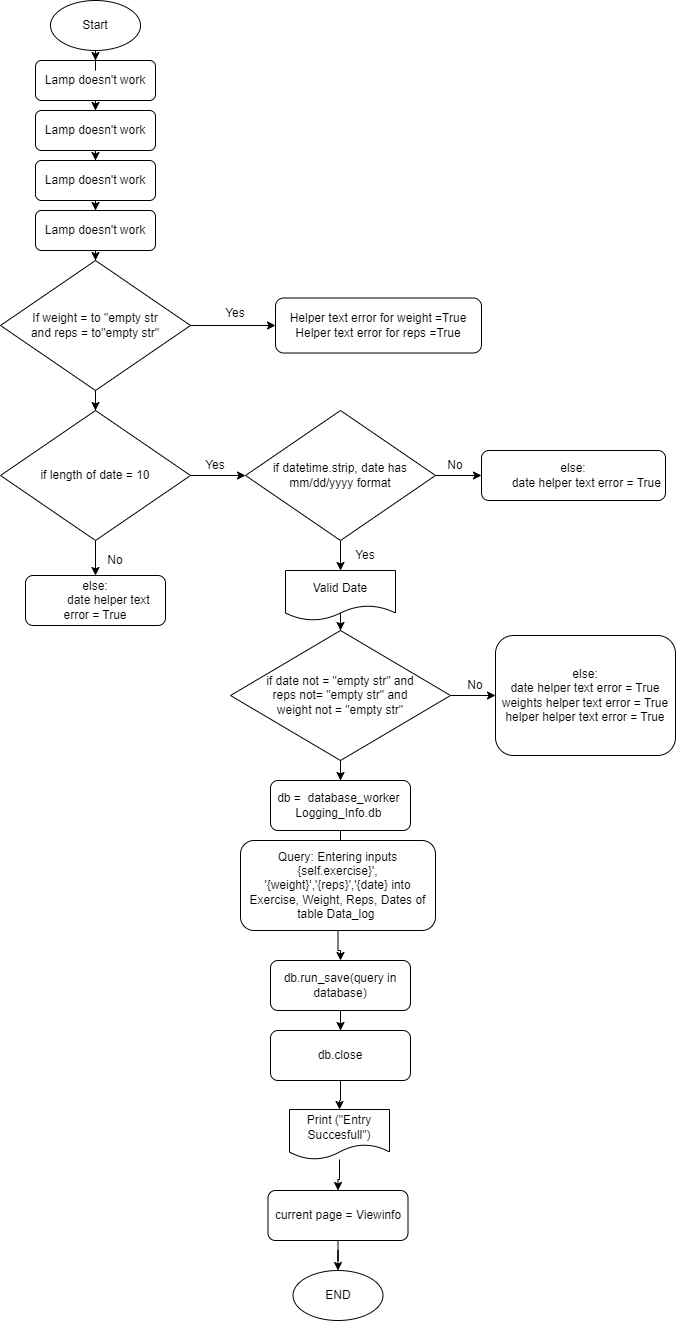

The diagram above was exported from draw.io. Its source (the exported page's mxGraphModel, read from the mxfile embedded in the PNG):
<mxGraphModel dx="712" dy="746" grid="1" gridSize="10" guides="1" tooltips="1" connect="1" arrows="1" fold="1" page="1" pageScale="1" pageWidth="827" pageHeight="1169" math="0" shadow="0">
  <root>
    <mxCell id="WIyWlLk6GJQsqaUBKTNV-0" />
    <mxCell id="WIyWlLk6GJQsqaUBKTNV-1" parent="WIyWlLk6GJQsqaUBKTNV-0" />
    <mxCell id="dt0AUdfWCOcFi0jNe7Ko-5" value="" style="edgeStyle=orthogonalEdgeStyle;rounded=0;orthogonalLoop=1;jettySize=auto;html=1;" edge="1" parent="WIyWlLk6GJQsqaUBKTNV-1" source="WIyWlLk6GJQsqaUBKTNV-3" target="dt0AUdfWCOcFi0jNe7Ko-2">
      <mxGeometry relative="1" as="geometry" />
    </mxCell>
    <mxCell id="WIyWlLk6GJQsqaUBKTNV-3" value="Lamp doesn't work" style="rounded=1;whiteSpace=wrap;html=1;fontSize=12;glass=0;strokeWidth=1;shadow=0;labelBackgroundColor=none;" parent="WIyWlLk6GJQsqaUBKTNV-1" vertex="1">
      <mxGeometry x="160" y="70" width="120" height="40" as="geometry" />
    </mxCell>
    <mxCell id="dt0AUdfWCOcFi0jNe7Ko-1" value="" style="edgeStyle=orthogonalEdgeStyle;rounded=0;orthogonalLoop=1;jettySize=auto;html=1;" edge="1" parent="WIyWlLk6GJQsqaUBKTNV-1" source="dt0AUdfWCOcFi0jNe7Ko-0" target="WIyWlLk6GJQsqaUBKTNV-3">
      <mxGeometry relative="1" as="geometry" />
    </mxCell>
    <mxCell id="dt0AUdfWCOcFi0jNe7Ko-0" value="Start" style="ellipse;whiteSpace=wrap;html=1;" vertex="1" parent="WIyWlLk6GJQsqaUBKTNV-1">
      <mxGeometry x="175" y="10" width="90" height="50" as="geometry" />
    </mxCell>
    <mxCell id="dt0AUdfWCOcFi0jNe7Ko-6" value="" style="edgeStyle=orthogonalEdgeStyle;rounded=0;orthogonalLoop=1;jettySize=auto;html=1;" edge="1" parent="WIyWlLk6GJQsqaUBKTNV-1" source="dt0AUdfWCOcFi0jNe7Ko-2" target="dt0AUdfWCOcFi0jNe7Ko-3">
      <mxGeometry relative="1" as="geometry" />
    </mxCell>
    <mxCell id="dt0AUdfWCOcFi0jNe7Ko-2" value="Lamp doesn't work" style="rounded=1;whiteSpace=wrap;html=1;fontSize=12;glass=0;strokeWidth=1;shadow=0;labelBackgroundColor=none;" vertex="1" parent="WIyWlLk6GJQsqaUBKTNV-1">
      <mxGeometry x="160" y="120" width="120" height="40" as="geometry" />
    </mxCell>
    <mxCell id="dt0AUdfWCOcFi0jNe7Ko-7" value="" style="edgeStyle=orthogonalEdgeStyle;rounded=0;orthogonalLoop=1;jettySize=auto;html=1;" edge="1" parent="WIyWlLk6GJQsqaUBKTNV-1" source="dt0AUdfWCOcFi0jNe7Ko-3" target="dt0AUdfWCOcFi0jNe7Ko-4">
      <mxGeometry relative="1" as="geometry" />
    </mxCell>
    <mxCell id="dt0AUdfWCOcFi0jNe7Ko-3" value="Lamp doesn't work" style="rounded=1;whiteSpace=wrap;html=1;fontSize=12;glass=0;strokeWidth=1;shadow=0;labelBackgroundColor=none;" vertex="1" parent="WIyWlLk6GJQsqaUBKTNV-1">
      <mxGeometry x="160" y="170" width="120" height="40" as="geometry" />
    </mxCell>
    <mxCell id="dt0AUdfWCOcFi0jNe7Ko-9" value="" style="edgeStyle=orthogonalEdgeStyle;rounded=0;orthogonalLoop=1;jettySize=auto;html=1;" edge="1" parent="WIyWlLk6GJQsqaUBKTNV-1" source="dt0AUdfWCOcFi0jNe7Ko-4" target="dt0AUdfWCOcFi0jNe7Ko-8">
      <mxGeometry relative="1" as="geometry" />
    </mxCell>
    <mxCell id="dt0AUdfWCOcFi0jNe7Ko-4" value="Lamp doesn't work" style="rounded=1;whiteSpace=wrap;html=1;fontSize=12;glass=0;strokeWidth=1;shadow=0;labelBackgroundColor=none;" vertex="1" parent="WIyWlLk6GJQsqaUBKTNV-1">
      <mxGeometry x="160" y="220" width="120" height="40" as="geometry" />
    </mxCell>
    <mxCell id="dt0AUdfWCOcFi0jNe7Ko-13" value="" style="edgeStyle=orthogonalEdgeStyle;rounded=0;orthogonalLoop=1;jettySize=auto;html=1;" edge="1" parent="WIyWlLk6GJQsqaUBKTNV-1" source="dt0AUdfWCOcFi0jNe7Ko-8" target="dt0AUdfWCOcFi0jNe7Ko-12">
      <mxGeometry relative="1" as="geometry" />
    </mxCell>
    <mxCell id="dt0AUdfWCOcFi0jNe7Ko-16" value="" style="edgeStyle=orthogonalEdgeStyle;rounded=0;orthogonalLoop=1;jettySize=auto;html=1;" edge="1" parent="WIyWlLk6GJQsqaUBKTNV-1" source="dt0AUdfWCOcFi0jNe7Ko-8" target="dt0AUdfWCOcFi0jNe7Ko-15">
      <mxGeometry relative="1" as="geometry" />
    </mxCell>
    <mxCell id="dt0AUdfWCOcFi0jNe7Ko-8" value="If weight = to &quot;empty str&lt;br&gt;and reps = to&quot;empty str&quot;" style="rhombus;whiteSpace=wrap;html=1;" vertex="1" parent="WIyWlLk6GJQsqaUBKTNV-1">
      <mxGeometry x="125" y="270" width="190" height="130" as="geometry" />
    </mxCell>
    <mxCell id="dt0AUdfWCOcFi0jNe7Ko-12" value="Helper text error for weight =True&lt;br&gt;Helper text error for reps =True" style="rounded=1;whiteSpace=wrap;html=1;fontSize=12;glass=0;strokeWidth=1;shadow=0;labelBackgroundColor=none;" vertex="1" parent="WIyWlLk6GJQsqaUBKTNV-1">
      <mxGeometry x="400" y="307.5" width="206" height="55" as="geometry" />
    </mxCell>
    <mxCell id="dt0AUdfWCOcFi0jNe7Ko-14" value="Yes" style="text;html=1;strokeColor=none;fillColor=none;align=center;verticalAlign=middle;whiteSpace=wrap;rounded=0;" vertex="1" parent="WIyWlLk6GJQsqaUBKTNV-1">
      <mxGeometry x="330" y="307.5" width="60" height="30" as="geometry" />
    </mxCell>
    <mxCell id="dt0AUdfWCOcFi0jNe7Ko-18" value="" style="edgeStyle=orthogonalEdgeStyle;rounded=0;orthogonalLoop=1;jettySize=auto;html=1;" edge="1" parent="WIyWlLk6GJQsqaUBKTNV-1" source="dt0AUdfWCOcFi0jNe7Ko-15" target="dt0AUdfWCOcFi0jNe7Ko-17">
      <mxGeometry relative="1" as="geometry" />
    </mxCell>
    <mxCell id="dt0AUdfWCOcFi0jNe7Ko-22" value="" style="edgeStyle=orthogonalEdgeStyle;rounded=0;orthogonalLoop=1;jettySize=auto;html=1;" edge="1" parent="WIyWlLk6GJQsqaUBKTNV-1" source="dt0AUdfWCOcFi0jNe7Ko-15" target="dt0AUdfWCOcFi0jNe7Ko-21">
      <mxGeometry relative="1" as="geometry" />
    </mxCell>
    <mxCell id="dt0AUdfWCOcFi0jNe7Ko-15" value="if length of date = 10" style="rhombus;whiteSpace=wrap;html=1;" vertex="1" parent="WIyWlLk6GJQsqaUBKTNV-1">
      <mxGeometry x="125" y="420" width="190" height="130" as="geometry" />
    </mxCell>
    <mxCell id="dt0AUdfWCOcFi0jNe7Ko-27" value="" style="edgeStyle=orthogonalEdgeStyle;rounded=0;orthogonalLoop=1;jettySize=auto;html=1;" edge="1" parent="WIyWlLk6GJQsqaUBKTNV-1" source="dt0AUdfWCOcFi0jNe7Ko-17" target="dt0AUdfWCOcFi0jNe7Ko-26">
      <mxGeometry relative="1" as="geometry" />
    </mxCell>
    <mxCell id="dt0AUdfWCOcFi0jNe7Ko-51" value="" style="edgeStyle=orthogonalEdgeStyle;rounded=0;orthogonalLoop=1;jettySize=auto;html=1;" edge="1" parent="WIyWlLk6GJQsqaUBKTNV-1" source="dt0AUdfWCOcFi0jNe7Ko-17" target="dt0AUdfWCOcFi0jNe7Ko-50">
      <mxGeometry relative="1" as="geometry" />
    </mxCell>
    <mxCell id="dt0AUdfWCOcFi0jNe7Ko-17" value="if datetime.strip, date has mm/dd/yyyy format" style="rhombus;whiteSpace=wrap;html=1;" vertex="1" parent="WIyWlLk6GJQsqaUBKTNV-1">
      <mxGeometry x="370" y="420" width="190" height="130" as="geometry" />
    </mxCell>
    <mxCell id="dt0AUdfWCOcFi0jNe7Ko-19" value="Yes" style="text;html=1;strokeColor=none;fillColor=none;align=center;verticalAlign=middle;whiteSpace=wrap;rounded=0;" vertex="1" parent="WIyWlLk6GJQsqaUBKTNV-1">
      <mxGeometry x="310" y="460" width="60" height="30" as="geometry" />
    </mxCell>
    <mxCell id="dt0AUdfWCOcFi0jNe7Ko-21" value="else:&lt;br&gt;&lt;span style=&quot;white-space: pre;&quot;&gt;&#09;&lt;/span&gt;date helper text error = True" style="rounded=1;whiteSpace=wrap;html=1;fontSize=12;glass=0;strokeWidth=1;shadow=0;labelBackgroundColor=none;" vertex="1" parent="WIyWlLk6GJQsqaUBKTNV-1">
      <mxGeometry x="150" y="585" width="140" height="50" as="geometry" />
    </mxCell>
    <mxCell id="dt0AUdfWCOcFi0jNe7Ko-23" value="No" style="text;html=1;strokeColor=none;fillColor=none;align=center;verticalAlign=middle;whiteSpace=wrap;rounded=0;" vertex="1" parent="WIyWlLk6GJQsqaUBKTNV-1">
      <mxGeometry x="210" y="555" width="60" height="30" as="geometry" />
    </mxCell>
    <mxCell id="dt0AUdfWCOcFi0jNe7Ko-29" value="" style="edgeStyle=orthogonalEdgeStyle;rounded=0;orthogonalLoop=1;jettySize=auto;html=1;" edge="1" parent="WIyWlLk6GJQsqaUBKTNV-1" source="dt0AUdfWCOcFi0jNe7Ko-26" target="dt0AUdfWCOcFi0jNe7Ko-28">
      <mxGeometry relative="1" as="geometry" />
    </mxCell>
    <mxCell id="dt0AUdfWCOcFi0jNe7Ko-26" value="Valid Date" style="shape=document;whiteSpace=wrap;html=1;boundedLbl=1;" vertex="1" parent="WIyWlLk6GJQsqaUBKTNV-1">
      <mxGeometry x="410" y="580" width="110" height="50" as="geometry" />
    </mxCell>
    <mxCell id="dt0AUdfWCOcFi0jNe7Ko-35" value="" style="edgeStyle=orthogonalEdgeStyle;rounded=0;orthogonalLoop=1;jettySize=auto;html=1;" edge="1" parent="WIyWlLk6GJQsqaUBKTNV-1" source="dt0AUdfWCOcFi0jNe7Ko-28" target="dt0AUdfWCOcFi0jNe7Ko-30">
      <mxGeometry relative="1" as="geometry" />
    </mxCell>
    <mxCell id="dt0AUdfWCOcFi0jNe7Ko-54" value="" style="edgeStyle=orthogonalEdgeStyle;rounded=0;orthogonalLoop=1;jettySize=auto;html=1;" edge="1" parent="WIyWlLk6GJQsqaUBKTNV-1" source="dt0AUdfWCOcFi0jNe7Ko-28" target="dt0AUdfWCOcFi0jNe7Ko-53">
      <mxGeometry relative="1" as="geometry" />
    </mxCell>
    <mxCell id="dt0AUdfWCOcFi0jNe7Ko-28" value="if date not = &quot;empty str&quot; and &lt;br&gt;reps not= &quot;empty str&quot; and &lt;br&gt;weight not = &quot;empty str&quot;" style="rhombus;whiteSpace=wrap;html=1;" vertex="1" parent="WIyWlLk6GJQsqaUBKTNV-1">
      <mxGeometry x="355" y="640" width="220" height="130" as="geometry" />
    </mxCell>
    <mxCell id="dt0AUdfWCOcFi0jNe7Ko-36" value="" style="edgeStyle=orthogonalEdgeStyle;rounded=0;orthogonalLoop=1;jettySize=auto;html=1;" edge="1" parent="WIyWlLk6GJQsqaUBKTNV-1" source="dt0AUdfWCOcFi0jNe7Ko-30" target="dt0AUdfWCOcFi0jNe7Ko-32">
      <mxGeometry relative="1" as="geometry" />
    </mxCell>
    <mxCell id="dt0AUdfWCOcFi0jNe7Ko-30" value="db =&amp;nbsp; database_worker&amp;nbsp; Logging_Info.db&amp;nbsp;" style="rounded=1;whiteSpace=wrap;html=1;fontSize=12;glass=0;strokeWidth=1;shadow=0;labelBackgroundColor=none;" vertex="1" parent="WIyWlLk6GJQsqaUBKTNV-1">
      <mxGeometry x="395" y="790" width="140" height="50" as="geometry" />
    </mxCell>
    <mxCell id="dt0AUdfWCOcFi0jNe7Ko-44" value="" style="edgeStyle=orthogonalEdgeStyle;rounded=0;orthogonalLoop=1;jettySize=auto;html=1;" edge="1" parent="WIyWlLk6GJQsqaUBKTNV-1" source="dt0AUdfWCOcFi0jNe7Ko-31" target="dt0AUdfWCOcFi0jNe7Ko-40">
      <mxGeometry relative="1" as="geometry" />
    </mxCell>
    <mxCell id="dt0AUdfWCOcFi0jNe7Ko-31" value="&lt;div&gt;&amp;nbsp; &amp;nbsp; &amp;nbsp; &amp;nbsp; &amp;nbsp; &amp;nbsp; &amp;nbsp; &amp;nbsp; &amp;nbsp; &amp;nbsp; db.run_save(query in database)&lt;/div&gt;&lt;div&gt;&lt;br&gt;&lt;/div&gt;" style="rounded=1;whiteSpace=wrap;html=1;fontSize=12;glass=0;strokeWidth=1;shadow=0;labelBackgroundColor=none;" vertex="1" parent="WIyWlLk6GJQsqaUBKTNV-1">
      <mxGeometry x="395" y="970" width="140" height="50" as="geometry" />
    </mxCell>
    <mxCell id="dt0AUdfWCOcFi0jNe7Ko-37" value="" style="edgeStyle=orthogonalEdgeStyle;rounded=0;orthogonalLoop=1;jettySize=auto;html=1;" edge="1" parent="WIyWlLk6GJQsqaUBKTNV-1" source="dt0AUdfWCOcFi0jNe7Ko-32" target="dt0AUdfWCOcFi0jNe7Ko-31">
      <mxGeometry relative="1" as="geometry" />
    </mxCell>
    <mxCell id="dt0AUdfWCOcFi0jNe7Ko-32" value="Query: Entering inputs {self.exercise}', '{weight}','{reps}','{date} into Exercise, Weight, Reps, Dates&lt;span style=&quot;background-color: initial;&quot;&gt;&amp;nbsp;of table Data_log&amp;nbsp;&lt;/span&gt;" style="rounded=1;whiteSpace=wrap;html=1;fontSize=12;glass=0;strokeWidth=1;shadow=0;labelBackgroundColor=none;" vertex="1" parent="WIyWlLk6GJQsqaUBKTNV-1">
      <mxGeometry x="365" y="850" width="195" height="90" as="geometry" />
    </mxCell>
    <mxCell id="dt0AUdfWCOcFi0jNe7Ko-48" value="" style="edgeStyle=orthogonalEdgeStyle;rounded=0;orthogonalLoop=1;jettySize=auto;html=1;" edge="1" parent="WIyWlLk6GJQsqaUBKTNV-1" source="dt0AUdfWCOcFi0jNe7Ko-40" target="dt0AUdfWCOcFi0jNe7Ko-45">
      <mxGeometry relative="1" as="geometry" />
    </mxCell>
    <mxCell id="dt0AUdfWCOcFi0jNe7Ko-40" value="db.close" style="rounded=1;whiteSpace=wrap;html=1;fontSize=12;glass=0;strokeWidth=1;shadow=0;labelBackgroundColor=none;" vertex="1" parent="WIyWlLk6GJQsqaUBKTNV-1">
      <mxGeometry x="395" y="1040" width="140" height="50" as="geometry" />
    </mxCell>
    <mxCell id="dt0AUdfWCOcFi0jNe7Ko-58" value="" style="edgeStyle=orthogonalEdgeStyle;rounded=0;orthogonalLoop=1;jettySize=auto;html=1;" edge="1" parent="WIyWlLk6GJQsqaUBKTNV-1" source="dt0AUdfWCOcFi0jNe7Ko-41" target="dt0AUdfWCOcFi0jNe7Ko-57">
      <mxGeometry relative="1" as="geometry" />
    </mxCell>
    <mxCell id="dt0AUdfWCOcFi0jNe7Ko-41" value="current page = Viewinfo" style="rounded=1;whiteSpace=wrap;html=1;fontSize=12;glass=0;strokeWidth=1;shadow=0;labelBackgroundColor=none;" vertex="1" parent="WIyWlLk6GJQsqaUBKTNV-1">
      <mxGeometry x="392.5" y="1200" width="140" height="50" as="geometry" />
    </mxCell>
    <mxCell id="dt0AUdfWCOcFi0jNe7Ko-42" value="" style="edgeStyle=orthogonalEdgeStyle;rounded=0;orthogonalLoop=1;jettySize=auto;html=1;startArrow=none;" edge="1" parent="WIyWlLk6GJQsqaUBKTNV-1" source="dt0AUdfWCOcFi0jNe7Ko-45" target="dt0AUdfWCOcFi0jNe7Ko-41">
      <mxGeometry relative="1" as="geometry">
        <mxPoint x="460" y="1150" as="sourcePoint" />
      </mxGeometry>
    </mxCell>
    <mxCell id="dt0AUdfWCOcFi0jNe7Ko-45" value="Print (&quot;Entry Succesfull&quot;)" style="shape=document;whiteSpace=wrap;html=1;boundedLbl=1;" vertex="1" parent="WIyWlLk6GJQsqaUBKTNV-1">
      <mxGeometry x="414" y="1119" width="100" height="50" as="geometry" />
    </mxCell>
    <mxCell id="dt0AUdfWCOcFi0jNe7Ko-49" value="Yes" style="text;html=1;strokeColor=none;fillColor=none;align=center;verticalAlign=middle;whiteSpace=wrap;rounded=0;" vertex="1" parent="WIyWlLk6GJQsqaUBKTNV-1">
      <mxGeometry x="460" y="550" width="60" height="30" as="geometry" />
    </mxCell>
    <mxCell id="dt0AUdfWCOcFi0jNe7Ko-50" value="else:&lt;br&gt;&lt;span style=&quot;white-space: pre;&quot;&gt;&#09;&lt;/span&gt;date helper text error = True" style="rounded=1;whiteSpace=wrap;html=1;fontSize=12;glass=0;strokeWidth=1;shadow=0;labelBackgroundColor=none;" vertex="1" parent="WIyWlLk6GJQsqaUBKTNV-1">
      <mxGeometry x="606" y="460" width="184" height="50" as="geometry" />
    </mxCell>
    <mxCell id="dt0AUdfWCOcFi0jNe7Ko-52" value="No" style="text;html=1;strokeColor=none;fillColor=none;align=center;verticalAlign=middle;whiteSpace=wrap;rounded=0;" vertex="1" parent="WIyWlLk6GJQsqaUBKTNV-1">
      <mxGeometry x="550" y="460" width="60" height="30" as="geometry" />
    </mxCell>
    <mxCell id="dt0AUdfWCOcFi0jNe7Ko-53" value="else:&lt;br&gt;&lt;span style=&quot;&quot;&gt;&#09;&lt;/span&gt;date helper text error = True&lt;br&gt;weights helper text error = True&lt;br&gt;helper helper text error = True" style="rounded=1;whiteSpace=wrap;html=1;fontSize=12;glass=0;strokeWidth=1;shadow=0;labelBackgroundColor=none;" vertex="1" parent="WIyWlLk6GJQsqaUBKTNV-1">
      <mxGeometry x="620" y="645" width="180" height="120" as="geometry" />
    </mxCell>
    <mxCell id="dt0AUdfWCOcFi0jNe7Ko-55" value="No" style="text;html=1;strokeColor=none;fillColor=none;align=center;verticalAlign=middle;whiteSpace=wrap;rounded=0;" vertex="1" parent="WIyWlLk6GJQsqaUBKTNV-1">
      <mxGeometry x="570" y="680" width="60" height="30" as="geometry" />
    </mxCell>
    <mxCell id="dt0AUdfWCOcFi0jNe7Ko-57" value="END" style="ellipse;whiteSpace=wrap;html=1;" vertex="1" parent="WIyWlLk6GJQsqaUBKTNV-1">
      <mxGeometry x="417.5" y="1280" width="90" height="50" as="geometry" />
    </mxCell>
  </root>
</mxGraphModel>